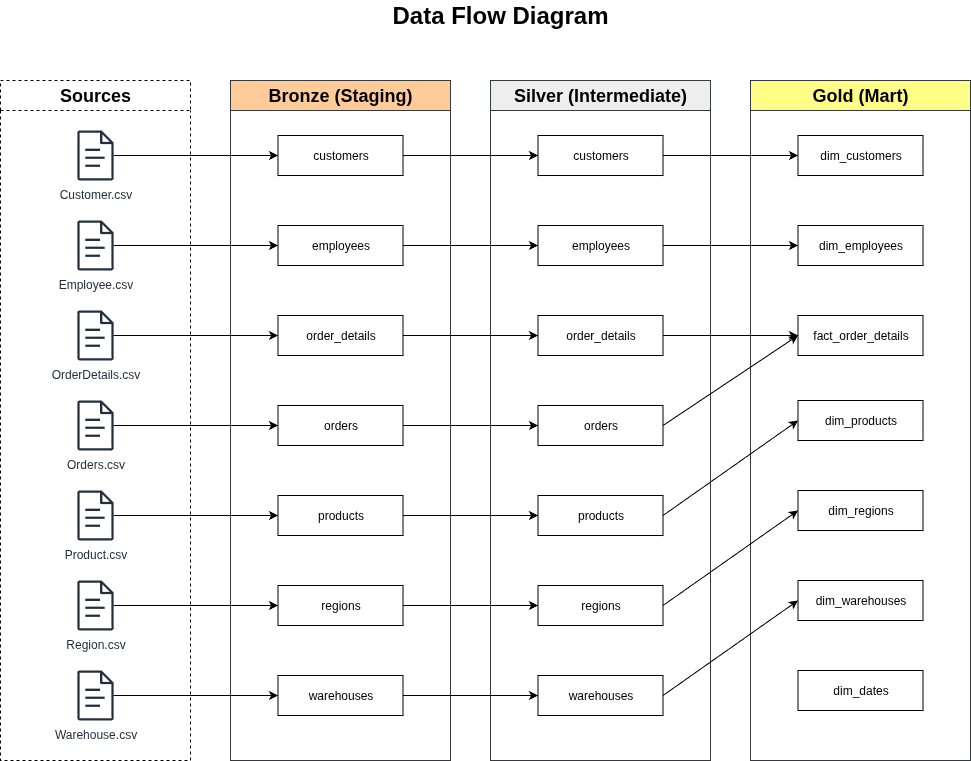

The diagram above was exported from draw.io. Its source (the exported page's mxGraphModel, read from the mxfile embedded in the PNG):
<mxGraphModel dx="2777" dy="865" grid="1" gridSize="10" guides="1" tooltips="1" connect="1" arrows="1" fold="1" page="0" pageScale="1" pageWidth="850" pageHeight="1100" math="0" shadow="0">
  <root>
    <mxCell id="0" />
    <mxCell id="1" parent="0" />
    <mxCell id="2" value="Data Flow Diagram" style="text;html=1;align=center;verticalAlign=middle;whiteSpace=wrap;rounded=0;fontStyle=1;fontSize=24;" vertex="1" parent="1">
      <mxGeometry x="120" y="1140" width="340" height="30" as="geometry" />
    </mxCell>
    <mxCell id="3" value="Sources" style="swimlane;whiteSpace=wrap;html=1;fontSize=18;startSize=30;dashed=1;" vertex="1" parent="1">
      <mxGeometry x="-210" y="1220" width="190" height="680" as="geometry" />
    </mxCell>
    <mxCell id="4" value="Customer.csv" style="sketch=0;outlineConnect=0;fontColor=#232F3E;gradientColor=none;fillColor=#232F3D;strokeColor=none;dashed=0;verticalLabelPosition=bottom;verticalAlign=top;align=center;html=1;fontSize=12;fontStyle=0;aspect=fixed;pointerEvents=1;shape=mxgraph.aws4.document;" vertex="1" parent="3">
      <mxGeometry x="76.73" y="50" width="36.54" height="50" as="geometry" />
    </mxCell>
    <mxCell id="5" value="Employee.csv" style="sketch=0;outlineConnect=0;fontColor=#232F3E;gradientColor=none;fillColor=#232F3D;strokeColor=none;dashed=0;verticalLabelPosition=bottom;verticalAlign=top;align=center;html=1;fontSize=12;fontStyle=0;aspect=fixed;pointerEvents=1;shape=mxgraph.aws4.document;" vertex="1" parent="3">
      <mxGeometry x="76.73" y="140" width="36.54" height="50" as="geometry" />
    </mxCell>
    <mxCell id="6" value="OrderDetails.csv" style="sketch=0;outlineConnect=0;fontColor=#232F3E;gradientColor=none;fillColor=#232F3D;strokeColor=none;dashed=0;verticalLabelPosition=bottom;verticalAlign=top;align=center;html=1;fontSize=12;fontStyle=0;aspect=fixed;pointerEvents=1;shape=mxgraph.aws4.document;" vertex="1" parent="3">
      <mxGeometry x="76.73" y="230" width="36.54" height="50" as="geometry" />
    </mxCell>
    <mxCell id="7" value="Orders.csv" style="sketch=0;outlineConnect=0;fontColor=#232F3E;gradientColor=none;fillColor=#232F3D;strokeColor=none;dashed=0;verticalLabelPosition=bottom;verticalAlign=top;align=center;html=1;fontSize=12;fontStyle=0;aspect=fixed;pointerEvents=1;shape=mxgraph.aws4.document;" vertex="1" parent="3">
      <mxGeometry x="76.73" y="320" width="36.54" height="50" as="geometry" />
    </mxCell>
    <mxCell id="8" value="Product.csv" style="sketch=0;outlineConnect=0;fontColor=#232F3E;gradientColor=none;fillColor=#232F3D;strokeColor=none;dashed=0;verticalLabelPosition=bottom;verticalAlign=top;align=center;html=1;fontSize=12;fontStyle=0;aspect=fixed;pointerEvents=1;shape=mxgraph.aws4.document;" vertex="1" parent="3">
      <mxGeometry x="76.73" y="410" width="36.54" height="50" as="geometry" />
    </mxCell>
    <mxCell id="9" value="Region.csv" style="sketch=0;outlineConnect=0;fontColor=#232F3E;gradientColor=none;fillColor=#232F3D;strokeColor=none;dashed=0;verticalLabelPosition=bottom;verticalAlign=top;align=center;html=1;fontSize=12;fontStyle=0;aspect=fixed;pointerEvents=1;shape=mxgraph.aws4.document;" vertex="1" parent="3">
      <mxGeometry x="76.73" y="500" width="36.54" height="50" as="geometry" />
    </mxCell>
    <mxCell id="10" value="Warehouse.csv" style="sketch=0;outlineConnect=0;fontColor=#232F3E;gradientColor=none;fillColor=#232F3D;strokeColor=none;dashed=0;verticalLabelPosition=bottom;verticalAlign=top;align=center;html=1;fontSize=12;fontStyle=0;aspect=fixed;pointerEvents=1;shape=mxgraph.aws4.document;" vertex="1" parent="3">
      <mxGeometry x="76.73" y="590" width="36.54" height="50" as="geometry" />
    </mxCell>
    <mxCell id="11" value="Bronze (Staging)" style="swimlane;whiteSpace=wrap;html=1;fontSize=18;startSize=30;fillColor=#ffcc99;strokeColor=#36393d;" vertex="1" parent="1">
      <mxGeometry x="20" y="1220" width="220" height="680" as="geometry" />
    </mxCell>
    <mxCell id="12" value="customers" style="rounded=0;whiteSpace=wrap;html=1;" vertex="1" parent="11">
      <mxGeometry x="47.5" y="55" width="125" height="40" as="geometry" />
    </mxCell>
    <mxCell id="13" value="employees" style="rounded=0;whiteSpace=wrap;html=1;" vertex="1" parent="11">
      <mxGeometry x="47.5" y="145" width="125" height="40" as="geometry" />
    </mxCell>
    <mxCell id="14" value="order_details" style="rounded=0;whiteSpace=wrap;html=1;" vertex="1" parent="11">
      <mxGeometry x="47.5" y="235" width="125" height="40" as="geometry" />
    </mxCell>
    <mxCell id="15" value="orders" style="rounded=0;whiteSpace=wrap;html=1;" vertex="1" parent="11">
      <mxGeometry x="47.5" y="325" width="125" height="40" as="geometry" />
    </mxCell>
    <mxCell id="16" value="products" style="rounded=0;whiteSpace=wrap;html=1;" vertex="1" parent="11">
      <mxGeometry x="47.5" y="415" width="125" height="40" as="geometry" />
    </mxCell>
    <mxCell id="17" value="warehouses" style="rounded=0;whiteSpace=wrap;html=1;" vertex="1" parent="11">
      <mxGeometry x="47.5" y="595" width="125" height="40" as="geometry" />
    </mxCell>
    <mxCell id="18" value="regions" style="rounded=0;whiteSpace=wrap;html=1;" vertex="1" parent="11">
      <mxGeometry x="47.5" y="505" width="125" height="40" as="geometry" />
    </mxCell>
    <mxCell id="19" style="edgeStyle=orthogonalEdgeStyle;rounded=0;orthogonalLoop=1;jettySize=auto;html=1;" edge="1" source="4" target="12" parent="1">
      <mxGeometry relative="1" as="geometry" />
    </mxCell>
    <mxCell id="20" style="edgeStyle=orthogonalEdgeStyle;rounded=0;orthogonalLoop=1;jettySize=auto;html=1;" edge="1" source="5" target="13" parent="1">
      <mxGeometry relative="1" as="geometry" />
    </mxCell>
    <mxCell id="21" style="edgeStyle=orthogonalEdgeStyle;rounded=0;orthogonalLoop=1;jettySize=auto;html=1;" edge="1" source="6" target="14" parent="1">
      <mxGeometry relative="1" as="geometry" />
    </mxCell>
    <mxCell id="22" style="edgeStyle=orthogonalEdgeStyle;rounded=0;orthogonalLoop=1;jettySize=auto;html=1;" edge="1" source="7" target="15" parent="1">
      <mxGeometry relative="1" as="geometry" />
    </mxCell>
    <mxCell id="23" style="edgeStyle=orthogonalEdgeStyle;rounded=0;orthogonalLoop=1;jettySize=auto;html=1;" edge="1" source="8" target="16" parent="1">
      <mxGeometry relative="1" as="geometry" />
    </mxCell>
    <mxCell id="24" style="edgeStyle=orthogonalEdgeStyle;rounded=0;orthogonalLoop=1;jettySize=auto;html=1;" edge="1" source="9" target="18" parent="1">
      <mxGeometry relative="1" as="geometry" />
    </mxCell>
    <mxCell id="25" style="edgeStyle=orthogonalEdgeStyle;rounded=0;orthogonalLoop=1;jettySize=auto;html=1;" edge="1" source="10" target="17" parent="1">
      <mxGeometry relative="1" as="geometry" />
    </mxCell>
    <mxCell id="26" value="Silver (Intermediate)" style="swimlane;whiteSpace=wrap;html=1;fontSize=18;startSize=30;fillColor=#eeeeee;strokeColor=#36393d;" vertex="1" parent="1">
      <mxGeometry x="280" y="1220" width="220" height="680" as="geometry" />
    </mxCell>
    <mxCell id="27" value="customers" style="rounded=0;whiteSpace=wrap;html=1;" vertex="1" parent="26">
      <mxGeometry x="47.5" y="55" width="125" height="40" as="geometry" />
    </mxCell>
    <mxCell id="28" value="employees" style="rounded=0;whiteSpace=wrap;html=1;" vertex="1" parent="26">
      <mxGeometry x="47.5" y="145" width="125" height="40" as="geometry" />
    </mxCell>
    <mxCell id="29" value="order_details" style="rounded=0;whiteSpace=wrap;html=1;" vertex="1" parent="26">
      <mxGeometry x="47.5" y="235" width="125" height="40" as="geometry" />
    </mxCell>
    <mxCell id="30" value="orders" style="rounded=0;whiteSpace=wrap;html=1;" vertex="1" parent="26">
      <mxGeometry x="47.5" y="325" width="125" height="40" as="geometry" />
    </mxCell>
    <mxCell id="31" value="products" style="rounded=0;whiteSpace=wrap;html=1;" vertex="1" parent="26">
      <mxGeometry x="47.5" y="415" width="125" height="40" as="geometry" />
    </mxCell>
    <mxCell id="32" value="warehouses" style="rounded=0;whiteSpace=wrap;html=1;" vertex="1" parent="26">
      <mxGeometry x="47.5" y="595" width="125" height="40" as="geometry" />
    </mxCell>
    <mxCell id="33" value="regions" style="rounded=0;whiteSpace=wrap;html=1;" vertex="1" parent="26">
      <mxGeometry x="47.5" y="505" width="125" height="40" as="geometry" />
    </mxCell>
    <mxCell id="34" value="Gold (Mart)" style="swimlane;whiteSpace=wrap;html=1;fontSize=18;startSize=30;fillColor=#ffff88;strokeColor=#36393d;" vertex="1" parent="1">
      <mxGeometry x="540" y="1220" width="220" height="680" as="geometry" />
    </mxCell>
    <mxCell id="35" value="dim_customers" style="rounded=0;whiteSpace=wrap;html=1;" vertex="1" parent="34">
      <mxGeometry x="47.5" y="55" width="125" height="40" as="geometry" />
    </mxCell>
    <mxCell id="36" value="dim_employees" style="rounded=0;whiteSpace=wrap;html=1;" vertex="1" parent="34">
      <mxGeometry x="47.5" y="145" width="125" height="40" as="geometry" />
    </mxCell>
    <mxCell id="37" value="fact_order_details" style="rounded=0;whiteSpace=wrap;html=1;" vertex="1" parent="34">
      <mxGeometry x="47.5" y="235" width="125" height="40" as="geometry" />
    </mxCell>
    <mxCell id="38" value="dim_products" style="rounded=0;whiteSpace=wrap;html=1;" vertex="1" parent="34">
      <mxGeometry x="47.5" y="320" width="125" height="40" as="geometry" />
    </mxCell>
    <mxCell id="39" value="dim_warehouses" style="rounded=0;whiteSpace=wrap;html=1;" vertex="1" parent="34">
      <mxGeometry x="47.5" y="500" width="125" height="40" as="geometry" />
    </mxCell>
    <mxCell id="40" value="dim_regions" style="rounded=0;whiteSpace=wrap;html=1;" vertex="1" parent="34">
      <mxGeometry x="47.5" y="410" width="125" height="40" as="geometry" />
    </mxCell>
    <mxCell id="41" value="dim_dates" style="rounded=0;whiteSpace=wrap;html=1;" vertex="1" parent="34">
      <mxGeometry x="47.5" y="590" width="125" height="40" as="geometry" />
    </mxCell>
    <mxCell id="42" style="edgeStyle=orthogonalEdgeStyle;rounded=0;orthogonalLoop=1;jettySize=auto;html=1;" edge="1" source="12" target="27" parent="1">
      <mxGeometry relative="1" as="geometry" />
    </mxCell>
    <mxCell id="43" style="edgeStyle=orthogonalEdgeStyle;rounded=0;orthogonalLoop=1;jettySize=auto;html=1;" edge="1" source="13" target="28" parent="1">
      <mxGeometry relative="1" as="geometry" />
    </mxCell>
    <mxCell id="44" style="edgeStyle=orthogonalEdgeStyle;rounded=0;orthogonalLoop=1;jettySize=auto;html=1;" edge="1" source="14" target="29" parent="1">
      <mxGeometry relative="1" as="geometry" />
    </mxCell>
    <mxCell id="45" style="edgeStyle=orthogonalEdgeStyle;rounded=0;orthogonalLoop=1;jettySize=auto;html=1;" edge="1" source="15" target="30" parent="1">
      <mxGeometry relative="1" as="geometry" />
    </mxCell>
    <mxCell id="46" style="edgeStyle=orthogonalEdgeStyle;rounded=0;orthogonalLoop=1;jettySize=auto;html=1;" edge="1" source="16" target="31" parent="1">
      <mxGeometry relative="1" as="geometry" />
    </mxCell>
    <mxCell id="47" style="edgeStyle=orthogonalEdgeStyle;rounded=0;orthogonalLoop=1;jettySize=auto;html=1;" edge="1" source="18" target="33" parent="1">
      <mxGeometry relative="1" as="geometry" />
    </mxCell>
    <mxCell id="48" style="edgeStyle=orthogonalEdgeStyle;rounded=0;orthogonalLoop=1;jettySize=auto;html=1;" edge="1" source="17" target="32" parent="1">
      <mxGeometry relative="1" as="geometry" />
    </mxCell>
    <mxCell id="49" style="rounded=0;orthogonalLoop=1;jettySize=auto;html=1;entryX=0;entryY=0.5;entryDx=0;entryDy=0;exitX=1;exitY=0.5;exitDx=0;exitDy=0;" edge="1" source="32" target="39" parent="1">
      <mxGeometry relative="1" as="geometry" />
    </mxCell>
    <mxCell id="50" style="rounded=0;orthogonalLoop=1;jettySize=auto;html=1;entryX=0;entryY=0.5;entryDx=0;entryDy=0;exitX=1;exitY=0.5;exitDx=0;exitDy=0;" edge="1" source="33" target="40" parent="1">
      <mxGeometry relative="1" as="geometry" />
    </mxCell>
    <mxCell id="51" style="rounded=0;orthogonalLoop=1;jettySize=auto;html=1;entryX=0;entryY=0.5;entryDx=0;entryDy=0;exitX=1;exitY=0.5;exitDx=0;exitDy=0;" edge="1" source="31" target="38" parent="1">
      <mxGeometry relative="1" as="geometry" />
    </mxCell>
    <mxCell id="52" style="rounded=0;orthogonalLoop=1;jettySize=auto;html=1;entryX=0;entryY=0.5;entryDx=0;entryDy=0;exitX=1;exitY=0.5;exitDx=0;exitDy=0;" edge="1" source="30" target="37" parent="1">
      <mxGeometry relative="1" as="geometry" />
    </mxCell>
    <mxCell id="53" style="rounded=0;orthogonalLoop=1;jettySize=auto;html=1;" edge="1" source="29" target="37" parent="1">
      <mxGeometry relative="1" as="geometry" />
    </mxCell>
    <mxCell id="54" style="rounded=0;orthogonalLoop=1;jettySize=auto;html=1;" edge="1" source="28" target="36" parent="1">
      <mxGeometry relative="1" as="geometry" />
    </mxCell>
    <mxCell id="55" style="rounded=0;orthogonalLoop=1;jettySize=auto;html=1;" edge="1" source="27" target="35" parent="1">
      <mxGeometry relative="1" as="geometry" />
    </mxCell>
  </root>
</mxGraphModel>